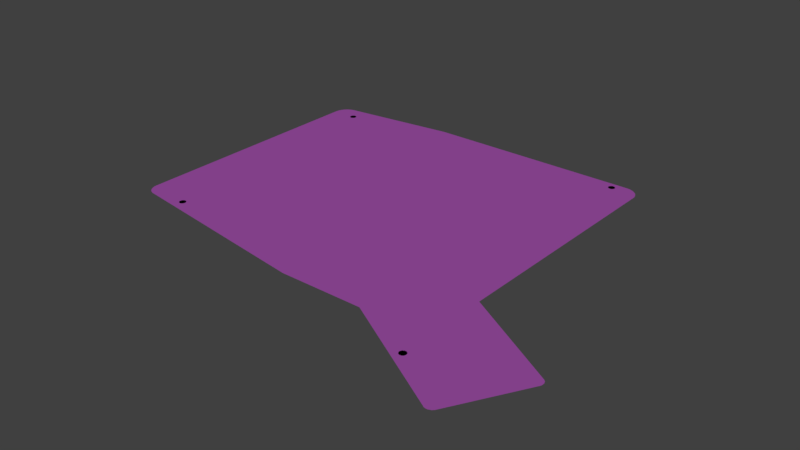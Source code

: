# Source: 07.blend  (saved by Blender 2.79.0; exported with 4.5.12 LTS)
import bpy
from mathutils import Matrix  # noqa: F401  (used for matrix-valued properties, if any)

bpy.ops.wm.read_factory_settings(use_empty=True)
scene = bpy.context.scene
scene.name = 'Scene'

# ---- collections
col_collection_1 = bpy.data.collections.new('Collection 1'); scene.collection.children.link(col_collection_1)

# ---- materials (node trees are filled in below, after node groups)
mat_svgmat_005 = bpy.data.materials.new('SVGMat.005')
mat_svgmat_005.alpha_threshold = 0.0
mat_svgmat_005.use_transparent_shadow = False
mat_svgmat_005.diffuse_color = (0.3409, 0.07837, 0.3844, 1.0)
mat_svgmat_005.roughness = 0.5
mat_svgmat_004 = bpy.data.materials.new('SVGMat.004')
mat_svgmat_004.alpha_threshold = 0.0
mat_svgmat_004.use_transparent_shadow = False
mat_svgmat_004.diffuse_color = (0.0, 0.0, 0.0, 1.0)
mat_svgmat_004.roughness = 0.5
mat_svgmat_003 = bpy.data.materials.new('SVGMat.003')
mat_svgmat_003.alpha_threshold = 0.0
mat_svgmat_003.use_transparent_shadow = False
mat_svgmat_003.diffuse_color = (0.0, 0.0, 0.0, 1.0)
mat_svgmat_003.roughness = 0.5

# ---- material node trees

# ---- world
world_world = bpy.data.worlds.new('World'); scene.world = world_world
world_world.color = (0.05088, 0.05088, 0.05088)
world_world.use_sun_shadow = False
world_world.sun_shadow_jitter_overblur = 0.0
world_world.cycles.sampling_method = 'MANUAL'

# ---- meshes
me_cucurve_131 = bpy.data.meshes.new('CUCurve.131')
me_cucurve_131.from_pydata([(0.05875, -0.04572, 0.0), (0.05875, -0.05972, 0.0), (0.01669, -0.01431, 0.0), (0.02031, -0.02783, 0.0), (0.003168, -0.01793, 0.0), (0.01669, -0.01431, 0.0), (0.00679, -0.03145, 0.0), (0.02031, -0.02783, 0.0), (0.003168, -0.01793, 0.0), (0.00679, -0.03145, 0.0), (0.03511, -0.009229, 0.0), (0.03873, -0.02275, 0.0), (0.02158, -0.01285, 0.0), (0.03511, -0.009229, 0.0), (0.02521, -0.02637, 0.0), (0.03873, -0.02275, 0.0), (0.02158, -0.01285, 0.0), (0.02521, -0.02637, 0.0), (0.05875, -0.007626, 0.0), (0.05875, -0.02162, 0.0), (0.04475, -0.007626, 0.0), (0.05875, -0.007626, 0.0), (0.04475, -0.02162, 0.0), (0.05875, -0.02162, 0.0), (0.04475, -0.007626, 0.0), (0.04475, -0.02162, 0.0), (0.0778, -0.007626, 0.0), (0.0778, -0.02162, 0.0), (0.0638, -0.007626, 0.0), (0.0778, -0.007626, 0.0), (0.0638, -0.02162, 0.0), (0.0778, -0.02162, 0.0), (0.0638, -0.007626, 0.0), (0.0638, -0.02162, 0.0), (0.09685, -0.007626, 0.0), (0.09685, -0.02162, 0.0), (0.08285, -0.007626, 0.0), (0.09685, -0.007626, 0.0), (0.08285, -0.02162, 0.0), (0.09685, -0.02162, 0.0), (0.08285, -0.007626, 0.0), (0.08285, -0.02162, 0.0), (0.1159, -0.007626, 0.0), (0.1159, -0.02162, 0.0), (0.1019, -0.007626, 0.0), (0.1159, -0.007626, 0.0), (0.1019, -0.02162, 0.0), (0.1159, -0.02162, 0.0), (0.1019, -0.007626, 0.0), (0.1019, -0.02162, 0.0), (0.01669, -0.03399, 0.0), (0.02031, -0.04751, 0.0), (0.003168, -0.03761, 0.0), (0.01669, -0.03399, 0.0), (0.00679, -0.05113, 0.0), (0.02031, -0.04751, 0.0), (0.003168, -0.03761, 0.0), (0.00679, -0.05113, 0.0), (0.03511, -0.02891, 0.0), (0.03873, -0.04243, 0.0), (0.02158, -0.03253, 0.0), (0.03511, -0.02891, 0.0), (0.02521, -0.04605, 0.0), (0.03873, -0.04243, 0.0), (0.02158, -0.03253, 0.0), (0.02521, -0.04605, 0.0), (0.05875, -0.02667, 0.0), (0.05875, -0.04067, 0.0), (0.04475, -0.02667, 0.0), (0.05875, -0.02667, 0.0), (0.04475, -0.04067, 0.0), (0.05875, -0.04067, 0.0), (0.04475, -0.02667, 0.0), (0.04475, -0.04067, 0.0), (0.0778, -0.02667, 0.0), (0.0778, -0.04067, 0.0), (0.0638, -0.02667, 0.0), (0.0778, -0.02667, 0.0), (0.0638, -0.04067, 0.0), (0.0778, -0.04067, 0.0), (0.0638, -0.02667, 0.0), (0.0638, -0.04067, 0.0), (0.1159, -0.02667, 0.0), (0.1159, -0.04067, 0.0), (0.1019, -0.02667, 0.0), (0.1159, -0.02667, 0.0), (0.1019, -0.04067, 0.0), (0.1159, -0.04067, 0.0), (0.1019, -0.02667, 0.0), (0.1019, -0.04067, 0.0), (0.09685, -0.02667, 0.0), (0.09685, -0.04067, 0.0), (0.08285, -0.02667, 0.0), (0.09685, -0.02667, 0.0), (0.08285, -0.04067, 0.0), (0.09685, -0.04067, 0.0), (0.08285, -0.02667, 0.0), (0.08285, -0.04067, 0.0), (0.01669, -0.05367, 0.0), (0.02031, -0.06719, 0.0), (0.003168, -0.05729, 0.0), (0.01669, -0.05367, 0.0), (0.00679, -0.07081, 0.0), (0.02031, -0.06719, 0.0), (0.003168, -0.05729, 0.0), (0.00679, -0.07081, 0.0), (0.03511, -0.04859, 0.0), (0.03873, -0.06211, 0.0), (0.02158, -0.05221, 0.0), (0.03511, -0.04859, 0.0), (0.02521, -0.06574, 0.0), (0.03873, -0.06211, 0.0), (0.02158, -0.05221, 0.0), (0.02521, -0.06574, 0.0), (0.04475, -0.04572, 0.0), (0.05875, -0.04572, 0.0), (0.04475, -0.05972, 0.0), (0.05875, -0.05972, 0.0), (0.04475, -0.04572, 0.0), (0.04475, -0.05972, 0.0), (0.0778, -0.04572, 0.0), (0.0778, -0.05972, 0.0), (0.0638, -0.04572, 0.0), (0.0778, -0.04572, 0.0), (0.0638, -0.05972, 0.0), (0.0778, -0.05972, 0.0), (0.0638, -0.04572, 0.0), (0.0638, -0.05972, 0.0), (0.1159, -0.04572, 0.0), (0.1159, -0.05972, 0.0), (0.1019, -0.04572, 0.0), (0.1159, -0.04572, 0.0), (0.1019, -0.05972, 0.0), (0.1159, -0.05972, 0.0), (0.1019, -0.04572, 0.0), (0.1019, -0.05972, 0.0), (0.09685, -0.04572, 0.0), (0.09685, -0.05972, 0.0), (0.08285, -0.04572, 0.0), (0.09685, -0.04572, 0.0), (0.08285, -0.05972, 0.0), (0.09685, -0.05972, 0.0), (0.08285, -0.04572, 0.0), (0.08285, -0.05972, 0.0), (0.01669, -0.07335, 0.0), (0.02031, -0.08687, 0.0), (0.003168, -0.07698, 0.0), (0.01669, -0.07335, 0.0), (0.00679, -0.0905, 0.0), (0.02031, -0.08687, 0.0), (0.003168, -0.07698, 0.0), (0.00679, -0.0905, 0.0), (0.03511, -0.06827, 0.0), (0.03873, -0.08179, 0.0), (0.02158, -0.0719, 0.0), (0.03511, -0.06827, 0.0), (0.02521, -0.08542, 0.0), (0.03873, -0.08179, 0.0), (0.02158, -0.0719, 0.0), (0.02521, -0.08542, 0.0), (0.05875, -0.06477, 0.0), (0.05875, -0.07876, 0.0), (0.04475, -0.06477, 0.0), (0.05875, -0.06477, 0.0), (0.04475, -0.07876, 0.0), (0.05875, -0.07876, 0.0), (0.04475, -0.06477, 0.0), (0.04475, -0.07876, 0.0), (0.0778, -0.06477, 0.0), (0.0778, -0.07876, 0.0), (0.0638, -0.06477, 0.0), (0.0778, -0.06477, 0.0), (0.0638, -0.07876, 0.0), (0.0778, -0.07876, 0.0), (0.0638, -0.06477, 0.0), (0.0638, -0.07876, 0.0), (0.1159, -0.06477, 0.0), (0.1159, -0.07876, 0.0), (0.1019, -0.06477, 0.0), (0.1159, -0.06477, 0.0), (0.1019, -0.07876, 0.0), (0.1159, -0.07876, 0.0), (0.1019, -0.06477, 0.0), (0.1019, -0.07876, 0.0), (0.09685, -0.06477, 0.0), (0.09685, -0.07876, 0.0), (0.08285, -0.06477, 0.0), (0.09685, -0.06477, 0.0), (0.08285, -0.07876, 0.0), (0.09685, -0.07876, 0.0), (0.08285, -0.06477, 0.0), (0.08285, -0.07876, 0.0), (0.1051, -0.08381, 0.0), (0.1051, -0.09781, 0.0), (0.0911, -0.08381, 0.0), (0.1051, -0.08381, 0.0), (0.0911, -0.09781, 0.0), (0.1051, -0.09781, 0.0), (0.0911, -0.08381, 0.0), (0.0911, -0.09781, 0.0), (0.08605, -0.08635, 0.0), (0.08605, -0.1003, 0.0), (0.07205, -0.08635, 0.0), (0.08605, -0.08635, 0.0), (0.07205, -0.1003, 0.0), (0.08605, -0.1003, 0.0), (0.07205, -0.08635, 0.0), (0.07205, -0.1003, 0.0), (0.1293, -0.0965, 0.0), (0.1223, -0.1086, 0.0), (0.1171, -0.08951, 0.0), (0.1293, -0.0965, 0.0), (0.1101, -0.1016, 0.0), (0.1223, -0.1086, 0.0), (0.1171, -0.08951, 0.0), (0.1101, -0.1016, 0.0), (0.1445, -0.1083, 0.0), (0.1375, -0.1204, 0.0), (0.1324, -0.1013, 0.0), (0.1445, -0.1083, 0.0), (0.1254, -0.1134, 0.0), (0.1375, -0.1204, 0.0), (0.1324, -0.1013, 0.0), (0.1254, -0.1134, 0.0)], [(0, 1), (2, 3), (4, 5), (6, 7), (8, 9), (10, 11), (12, 13), (14, 15), (16, 17), (18, 19), (20, 21), (22, 23), (24, 25), (26, 27), (28, 29), (30, 31), (32, 33), (34, 35), (36, 37), (38, 39), (40, 41), (42, 43), (44, 45), (46, 47), (48, 49), (50, 51), (52, 53), (54, 55), (56, 57), (58, 59), (60, 61), (62, 63), (64, 65), (66, 67), (68, 69), (70, 71), (72, 73), (74, 75), (76, 77), (78, 79), (80, 81), (82, 83), (84, 85), (86, 87), (88, 89), (90, 91), (92, 93), (94, 95), (96, 97), (98, 99), (100, 101), (102, 103), (104, 105), (106, 107), (108, 109), (110, 111), (112, 113), (114, 115), (116, 117), (118, 119), (120, 121), (122, 123), (124, 125), (126, 127), (128, 129), (130, 131), (132, 133), (134, 135), (136, 137), (138, 139), (140, 141), (142, 143), (144, 145), (146, 147), (148, 149), (150, 151), (152, 153), (154, 155), (156, 157), (158, 159), (160, 161), (162, 163), (164, 165), (166, 167), (168, 169), (170, 171), (172, 173), (174, 175), (176, 177), (178, 179), (180, 181), (182, 183), (184, 185), (186, 187), (188, 189), (190, 191), (192, 193), (194, 195), (196, 197), (198, 199), (200, 201), (202, 203), (204, 205), (206, 207), (208, 209), (210, 211), (212, 213), (214, 215), (216, 217), (218, 219), (220, 221), (222, 223)], [])
me_cucurve_131.materials.append(mat_svgmat_005)
me_cucurve_131.materials.append(mat_svgmat_004)
me_cucurve_131.materials.append(mat_svgmat_003)
me_cucurve_131.use_remesh_preserve_volume = False
me_cucurve_131.use_remesh_preserve_attributes = False
me_cucurve_131.use_mirror_vertex_groups = False
me_cucurve_131.auto_texspace = False
me_cucurve_131.update()
me_cucurve_130 = bpy.data.meshes.new('CUCurve.130')
me_cucurve_130.from_pydata([(0.007466, -0.009548, 0.0), (0.007476, -0.009399, 0.0), (0.007505, -0.009256, 0.0), (0.007552, -0.00912, 0.0), (0.007616, -0.008993, 0.0), (0.007695, -0.008876, 0.0), (0.007788, -0.008771, 0.0), (0.007894, -0.008678, 0.0), (0.008011, -0.008599, 0.0), (0.008138, -0.008535, 0.0), (0.008274, -0.008488, 0.0), (0.008417, -0.008458, 0.0), (0.008566, -0.008448, 0.0), (0.008715, -0.008458, 0.0), (0.008858, -0.008488, 0.0), (0.008994, -0.008535, 0.0), (0.009121, -0.008599, 0.0), (0.009238, -0.008678, 0.0), (0.009344, -0.008771, 0.0), (0.009437, -0.008876, 0.0), (0.009516, -0.008993, 0.0), (0.00958, -0.00912, 0.0), (0.009627, -0.009256, 0.0), (0.009656, -0.009399, 0.0), (0.009666, -0.009548, 0.0), (0.009656, -0.009697, 0.0), (0.009627, -0.00984, 0.0), (0.00958, -0.009976, 0.0), (0.009516, -0.0101, 0.0), (0.009437, -0.01022, 0.0), (0.009344, -0.01033, 0.0), (0.009238, -0.01042, 0.0), (0.009121, -0.0105, 0.0), (0.008994, -0.01056, 0.0), (0.008858, -0.01061, 0.0), (0.008715, -0.01064, 0.0), (0.008566, -0.01065, 0.0), (0.008417, -0.01064, 0.0), (0.008274, -0.01061, 0.0), (0.008138, -0.01056, 0.0), (0.008011, -0.0105, 0.0), (0.007894, -0.01042, 0.0), (0.007788, -0.01033, 0.0), (0.007695, -0.01022, 0.0), (0.007616, -0.0101, 0.0), (0.007552, -0.009976, 0.0), (0.007505, -0.00984, 0.0), (0.007476, -0.009697, 0.0), (0.1084, -0.002565, 0.0), (0.1084, -0.002415, 0.0), (0.1085, -0.002272, 0.0), (0.1085, -0.002137, 0.0), (0.1086, -0.00201, 0.0), (0.1087, -0.001893, 0.0), (0.1088, -0.001787, 0.0), (0.1089, -0.001694, 0.0), (0.109, -0.001615, 0.0), (0.1091, -0.001551, 0.0), (0.1092, -0.001504, 0.0), (0.1094, -0.001475, 0.0), (0.1095, -0.001465, 0.0), (0.1097, -0.001475, 0.0), (0.1098, -0.001504, 0.0), (0.11, -0.001551, 0.0), (0.1101, -0.001615, 0.0), (0.1102, -0.001694, 0.0), (0.1103, -0.001787, 0.0), (0.1104, -0.001893, 0.0), (0.1105, -0.00201, 0.0), (0.1105, -0.002137, 0.0), (0.1106, -0.002272, 0.0), (0.1106, -0.002415, 0.0), (0.1106, -0.002565, 0.0), (0.1106, -0.002714, 0.0), (0.1106, -0.002857, 0.0), (0.1105, -0.002992, 0.0), (0.1105, -0.003119, 0.0), (0.1104, -0.003236, 0.0), (0.1103, -0.003342, 0.0), (0.1102, -0.003435, 0.0), (0.1101, -0.003514, 0.0), (0.11, -0.003578, 0.0), (0.1098, -0.003625, 0.0), (0.1097, -0.003654, 0.0), (0.1095, -0.003664, 0.0), (0.1094, -0.003654, 0.0), (0.1092, -0.003625, 0.0), (0.1091, -0.003578, 0.0), (0.109, -0.003514, 0.0), (0.1089, -0.003435, 0.0), (0.1088, -0.003342, 0.0), (0.1087, -0.003236, 0.0), (0.1086, -0.003119, 0.0), (0.1085, -0.002992, 0.0), (0.1085, -0.002857, 0.0), (0.1084, -0.002714, 0.0), (0.01445, -0.09399, 0.0), (0.01446, -0.09384, 0.0), (0.01449, -0.09369, 0.0), (0.01454, -0.09356, 0.0), (0.0146, -0.09343, 0.0), (0.01468, -0.09332, 0.0), (0.01477, -0.09321, 0.0), (0.01488, -0.09312, 0.0), (0.015, -0.09304, 0.0), (0.01512, -0.09297, 0.0), (0.01526, -0.09293, 0.0), (0.0154, -0.0929, 0.0), (0.01555, -0.09289, 0.0), (0.0157, -0.0929, 0.0), (0.01584, -0.09293, 0.0), (0.01598, -0.09297, 0.0), (0.01611, -0.09304, 0.0), (0.01622, -0.09312, 0.0), (0.01633, -0.09321, 0.0), (0.01642, -0.09332, 0.0), (0.0165, -0.09343, 0.0), (0.01656, -0.09356, 0.0), (0.01661, -0.09369, 0.0), (0.01664, -0.09384, 0.0), (0.01665, -0.09399, 0.0), (0.01664, -0.09414, 0.0), (0.01661, -0.09428, 0.0), (0.01656, -0.09441, 0.0), (0.0165, -0.09454, 0.0), (0.01642, -0.09466, 0.0), (0.01633, -0.09476, 0.0), (0.01622, -0.09486, 0.0), (0.01611, -0.09494, 0.0), (0.01598, -0.095, 0.0), (0.01584, -0.09505, 0.0), (0.0157, -0.09508, 0.0), (0.01555, -0.09509, 0.0), (0.0154, -0.09508, 0.0), (0.01526, -0.09505, 0.0), (0.01512, -0.095, 0.0), (0.015, -0.09494, 0.0), (0.01488, -0.09486, 0.0), (0.01477, -0.09476, 0.0), (0.01468, -0.09466, 0.0), (0.0146, -0.09454, 0.0), (0.01454, -0.09441, 0.0), (0.01449, -0.09428, 0.0), (0.01446, -0.09414, 0.0), (0.1173, -0.1143, 0.0), (0.1173, -0.1142, 0.0), (0.1174, -0.114, 0.0), (0.1174, -0.1139, 0.0), (0.1175, -0.1137, 0.0), (0.1176, -0.1136, 0.0), (0.1176, -0.1135, 0.0), (0.1178, -0.1134, 0.0), (0.1179, -0.1134, 0.0), (0.118, -0.1133, 0.0), (0.1181, -0.1132, 0.0), (0.1183, -0.1132, 0.0), (0.1184, -0.1132, 0.0), (0.1186, -0.1132, 0.0), (0.1187, -0.1132, 0.0), (0.1189, -0.1133, 0.0), (0.119, -0.1134, 0.0), (0.1191, -0.1134, 0.0), (0.1192, -0.1135, 0.0), (0.1193, -0.1136, 0.0), (0.1194, -0.1137, 0.0), (0.1194, -0.1139, 0.0), (0.1195, -0.114, 0.0), (0.1195, -0.1142, 0.0), (0.1195, -0.1143, 0.0), (0.1195, -0.1145, 0.0), (0.1195, -0.1146, 0.0), (0.1194, -0.1147, 0.0), (0.1194, -0.1149, 0.0), (0.1193, -0.115, 0.0), (0.1192, -0.1151, 0.0), (0.1191, -0.1152, 0.0), (0.119, -0.1153, 0.0), (0.1189, -0.1153, 0.0), (0.1187, -0.1154, 0.0), (0.1186, -0.1154, 0.0), (0.1184, -0.1154, 0.0), (0.1183, -0.1154, 0.0), (0.1181, -0.1154, 0.0), (0.118, -0.1153, 0.0), (0.1179, -0.1153, 0.0), (0.1178, -0.1152, 0.0), (0.1176, -0.1151, 0.0), (0.1176, -0.115, 0.0), (0.1175, -0.1149, 0.0), (0.1174, -0.1147, 0.0), (0.1174, -0.1146, 0.0), (0.1173, -0.1145, 0.0)], [], [(13, 12, 11, 10, 9, 8, 7, 6, 5, 4, 3, 2, 1, 0, 47, 46, 45, 44, 43, 42, 41, 40, 39, 38, 37, 36, 35, 34, 33, 32, 31, 30, 29, 28, 27, 26, 25, 24, 23, 22, 21, 20, 19, 18, 17, 16, 15, 14), (157, 156, 155, 154, 153, 152, 151, 150, 149, 148, 147, 146, 145, 144, 191, 190, 189, 188, 187, 186, 185, 184, 183, 182, 181, 180, 179, 178, 177, 176, 175, 174, 173, 172, 171, 170, 169, 168, 167, 166, 165, 164, 163, 162, 161, 160, 159, 158), (61, 60, 59, 58, 57, 56, 55, 54, 53, 52, 51, 50, 49, 48, 95, 94, 93, 92, 91, 90, 89, 88, 87, 86, 85, 84, 83, 82, 81, 80, 79, 78, 77, 76, 75, 74, 73, 72, 71, 70, 69, 68, 67, 66, 65, 64, 63, 62), (109, 108, 107, 106, 105, 104, 103, 102, 101, 100, 99, 98, 97, 96, 143, 142, 141, 140, 139, 138, 137, 136, 135, 134, 133, 132, 131, 130, 129, 128, 127, 126, 125, 124, 123, 122, 121, 120, 119, 118, 117, 116, 115, 114, 113, 112, 111, 110)])
me_cucurve_130.polygons.foreach_set('material_index', [2, 2, 2, 2])
me_cucurve_130.materials.append(mat_svgmat_005)
me_cucurve_130.materials.append(mat_svgmat_004)
me_cucurve_130.materials.append(mat_svgmat_003)
me_cucurve_130.use_remesh_preserve_volume = False
me_cucurve_130.use_remesh_preserve_attributes = False
me_cucurve_130.use_mirror_vertex_groups = False
me_cucurve_130.auto_texspace = False
me_cucurve_130.update()
me_cucurve_073 = bpy.data.meshes.new('CUCurve.073')
me_cucurve_073.from_pydata([(0.1184, -0.08383, 0.0), (0.138, -0.1269, 0.0), (0.09683, -0.1054, 0.0), (0.06953, -0.1054, 0.0), (0.005055, -0.00448, 0.0), (0.004723, -0.004513, 0.0), (0.004395, -0.004568, 0.0), (0.004073, -0.004643, 0.0), (0.003756, -0.004739, 0.0), (0.003447, -0.004856, 0.0), (0.003146, -0.004992, 0.0), (0.002854, -0.005148, 0.0), (0.002572, -0.005322, 0.0), (0.002302, -0.005516, 0.0), (0.002044, -0.005727, 0.0), (0.001799, -0.005957, 0.0), (0.001569, -0.006202, 0.0), (0.001358, -0.00646, 0.0), (0.001164, -0.00673, 0.0), (0.0009895, -0.007012, 0.0), (0.0008338, -0.007304, 0.0), (0.0006975, -0.007605, 0.0), (0.0004848, -0.00823, 0.0), (0.0004093, -0.008553, 0.0), (0.0003549, -0.008881, 0.0), (0.0003219, -0.009213, 0.0), (0.0003108, -0.009548, 0.0), (0.1184, -0.005104, 0.0), (0.1184, -0.004769, 0.0), (0.1184, -0.004436, 0.0), (0.1183, -0.004109, 0.0), (0.1182, -0.003786, 0.0), (0.1182, -0.00347, 0.0), (0.118, -0.00316, 0.0), (0.1179, -0.002859, 0.0), (0.1177, -0.002568, 0.0), (0.1176, -0.002286, 0.0), (0.1174, -0.002016, 0.0), (0.1172, -0.001758, 0.0), (0.1169, -0.001513, 0.0), (0.1167, -0.001283, 0.0), (0.1164, -0.001072, 0.0), (0.1162, -0.0008783, 0.0), (0.1159, -0.0007036, 0.0), (0.1156, -0.0005479, 0.0), (0.1153, -0.0004116, 0.0), (0.115, -0.0002952, 0.0), (0.1147, -0.000199, 0.0), (0.1143, -0.0001235, 0.0), (0.114, -6.904e-05, 0.0), (0.1137, -3.608e-05, 0.0), (0.1133, -2.5e-05, 0.0), (0.0003205, -0.09174, 0.0), (0.0003494, -0.09203, 0.0), (0.000397, -0.09232, 0.0), (0.0004631, -0.0926, 0.0), (0.0005473, -0.09288, 0.0), (0.0006492, -0.09315, 0.0), (0.0007684, -0.09341, 0.0), (0.0009047, -0.09367, 0.0), (0.001058, -0.09391, 0.0), (0.001227, -0.09415, 0.0), (0.001412, -0.09438, 0.0), (0.001613, -0.09459, 0.0), (0.001827, -0.09479, 0.0), (0.002053, -0.09498, 0.0), (0.00229, -0.09514, 0.0), (0.002536, -0.0953, 0.0), (0.002791, -0.09543, 0.0), (0.003055, -0.09555, 0.0), (0.003325, -0.09566, 0.0), (0.003602, -0.09574, 0.0), (0.003885, -0.09581, 0.0), (0.004172, -0.09585, 0.0), (0.004462, -0.09588, 0.0), (0.04222, -2.286e-05, 0.0), (0.00539, -0.004467, 0.0), (0.1505, -0.1049, 0.0), (0.1506, -0.1048, 0.0), (0.1506, -0.1047, 0.0), (0.1507, -0.1045, 0.0), (0.1507, -0.1044, 0.0), (0.1508, -0.1043, 0.0), (0.1508, -0.1041, 0.0), (0.1508, -0.104, 0.0), (0.1508, -0.1038, 0.0), (0.1508, -0.1037, 0.0), (0.1508, -0.1035, 0.0), (0.1508, -0.1034, 0.0), (0.1508, -0.1033, 0.0), (0.1507, -0.1031, 0.0), (0.1507, -0.103, 0.0), (0.1506, -0.1029, 0.0), (0.1506, -0.1027, 0.0), (0.1505, -0.1026, 0.0), (0.1504, -0.1025, 0.0), (0.1503, -0.1024, 0.0), (0.1502, -0.1023, 0.0), (0.1501, -0.1022, 0.0), (0.15, -0.1021, 0.0), (0.1351, -0.1275, 0.0), (0.1352, -0.1275, 0.0), (0.1353, -0.1276, 0.0), (0.1354, -0.1277, 0.0), (0.1356, -0.1277, 0.0), (0.1357, -0.1277, 0.0), (0.1359, -0.1278, 0.0), (0.136, -0.1278, 0.0), (0.1361, -0.1278, 0.0), (0.1363, -0.1278, 0.0), (0.1364, -0.1278, 0.0), (0.1366, -0.1278, 0.0), (0.1367, -0.1277, 0.0), (0.1368, -0.1277, 0.0), (0.137, -0.1276, 0.0), (0.1371, -0.1276, 0.0), (0.1372, -0.1275, 0.0), (0.1374, -0.1275, 0.0), (0.1375, -0.1274, 0.0), (0.1376, -0.1273, 0.0), (0.1377, -0.1272, 0.0), (0.1378, -0.1271, 0.0), (0.1379, -0.127, 0.0), (0.135, -0.1274, 0.0)], [], [(52, 53, 54, 55, 56, 57, 58, 59, 60, 61, 62, 63, 64, 65, 66, 67, 68, 69, 70, 71, 72, 73, 74, 3, 2, 123, 100, 101, 102, 103, 104, 105, 106, 107, 108, 109, 110, 111, 112, 113, 114, 115, 116, 117, 118, 119, 120, 121, 122, 1, 77, 78, 79, 80, 81, 82, 83, 84, 85, 86, 87, 88, 89, 90, 91, 92, 93, 94, 95, 96, 97, 98, 99, 0, 27, 28, 29, 30, 31, 32, 33, 34, 35, 36, 37, 38, 39, 40, 41, 42, 43, 44, 45, 46, 47, 48, 49, 50, 51, 75, 76, 4, 5, 6, 7, 8, 9, 10, 11, 12, 13, 14, 15, 16, 17, 18, 19, 20, 21, 22, 23, 24, 25, 26)])
me_cucurve_073.materials.append(mat_svgmat_005)
me_cucurve_073.use_remesh_preserve_volume = False
me_cucurve_073.use_remesh_preserve_attributes = False
me_cucurve_073.use_mirror_vertex_groups = False
me_cucurve_073.auto_texspace = False
me_cucurve_073.update()

# ---- objects
ob_switch = bpy.data.objects.new('switch', me_cucurve_131)
ob_screw = bpy.data.objects.new('screw', me_cucurve_130)
ob_flame = bpy.data.objects.new('flame', me_cucurve_073)

# ---- transforms, parenting, visibility, modifiers, constraints
ob_switch.location = (0.0, 0.0, 0.0)
ob_switch.scale = (1000.0, 1000.0, 1000.0)
ob_switch.lineart.crease_threshold = 0.0
ob_screw.location = (0.0, 0.0, 0.0)
ob_screw.scale = (1000.0, 1000.0, 1000.0)
ob_screw.lineart.crease_threshold = 0.0
ob_flame.location = (0.0, 0.0, 0.0)
ob_flame.scale = (1000.0, 1000.0, 1000.0)
ob_flame.lineart.crease_threshold = 0.0

# ---- collection membership
col_collection_1.objects.link(ob_switch)
col_collection_1.objects.link(ob_screw)
col_collection_1.objects.link(ob_flame)

# ---- scene / render settings (as saved in the file)
scene.frame_start = 1; scene.frame_end = 250; scene.frame_set(1)
scene.render.engine = 'BLENDER_EEVEE_NEXT'
scene.render.resolution_percentage = 50
scene.render.dither_intensity = 0.0
scene.cycles.use_denoising = False
scene.cycles.samples = 128
scene.cycles.sampling_pattern = 'TABULATED_SOBOL'
scene.cycles.use_adaptive_sampling = False
scene.cycles.use_light_tree = False
scene.cycles.blur_glossy = 0.0
scene.cycles.sample_clamp_indirect = 0.0
scene.view_settings.view_transform = 'Standard'
scene.unit_settings.scale_length = 0.001
bpy.context.view_layer.update()

# ---- added for rendering (the .blend has no active camera and no usable light): camera, sun
cam_auto = bpy.data.cameras.new('AutoCamera')
cam_auto.lens = 50.0
cam_auto.sensor_width = 36.0
cam_auto.clip_end = 3205.89
ob_auto_camera = bpy.data.objects.new('AutoCamera', cam_auto)
scene.collection.objects.link(ob_auto_camera)
ob_auto_camera.location = (258.245, -283.112, 146.138)
ob_auto_camera.rotation_euler = (1.09748, -7.21219e-08, 0.694738)
scene.camera = ob_auto_camera
light_auto_sun = bpy.data.lights.new('AutoSun', 'SUN')
light_auto_sun.energy = 3.0
light_auto_sun.angle = 0.0523599
ob_auto_sun = bpy.data.objects.new('AutoSun', light_auto_sun)
scene.collection.objects.link(ob_auto_sun)
ob_auto_sun.rotation_euler = (0.872665, 0.174533, 0.523599)
bpy.context.view_layer.update()
